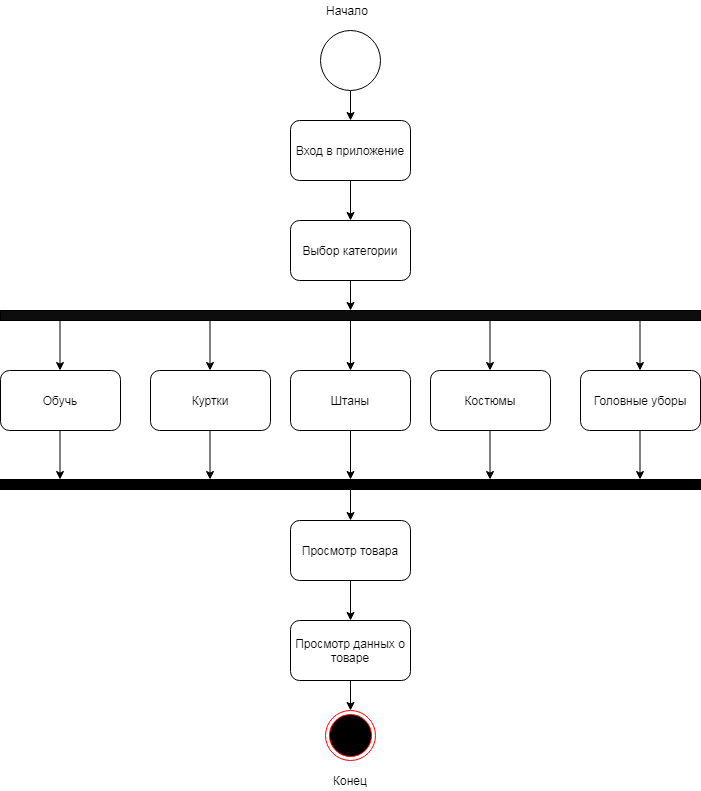

The diagram above was exported from draw.io. Its source (the exported page's mxGraphModel, read from the mxfile embedded in the PNG):
<mxGraphModel dx="966" dy="549" grid="1" gridSize="10" guides="1" tooltips="1" connect="1" arrows="1" fold="1" page="1" pageScale="1" pageWidth="827" pageHeight="1169" math="0" shadow="0">
  <root>
    <mxCell id="0" />
    <mxCell id="1" parent="0" />
    <mxCell id="v_hgt2r93rrSpSYLWA4o-14" value="" style="edgeStyle=orthogonalEdgeStyle;rounded=0;orthogonalLoop=1;jettySize=auto;html=1;" edge="1" parent="1" source="v_hgt2r93rrSpSYLWA4o-2" target="v_hgt2r93rrSpSYLWA4o-6">
      <mxGeometry relative="1" as="geometry" />
    </mxCell>
    <mxCell id="v_hgt2r93rrSpSYLWA4o-2" value="" style="ellipse;whiteSpace=wrap;html=1;aspect=fixed;" vertex="1" parent="1">
      <mxGeometry x="350" y="50" width="60" height="60" as="geometry" />
    </mxCell>
    <mxCell id="v_hgt2r93rrSpSYLWA4o-17" value="" style="edgeStyle=orthogonalEdgeStyle;rounded=0;orthogonalLoop=1;jettySize=auto;html=1;" edge="1" parent="1" source="v_hgt2r93rrSpSYLWA4o-5" target="v_hgt2r93rrSpSYLWA4o-10">
      <mxGeometry relative="1" as="geometry" />
    </mxCell>
    <mxCell id="v_hgt2r93rrSpSYLWA4o-5" value="" style="rounded=0;whiteSpace=wrap;html=1;fillColor=#0D0D0D;" vertex="1" parent="1">
      <mxGeometry x="30" y="330" width="700" height="10" as="geometry" />
    </mxCell>
    <mxCell id="v_hgt2r93rrSpSYLWA4o-15" value="" style="edgeStyle=orthogonalEdgeStyle;rounded=0;orthogonalLoop=1;jettySize=auto;html=1;" edge="1" parent="1" source="v_hgt2r93rrSpSYLWA4o-6" target="v_hgt2r93rrSpSYLWA4o-7">
      <mxGeometry relative="1" as="geometry" />
    </mxCell>
    <mxCell id="v_hgt2r93rrSpSYLWA4o-6" value="Вход в приложение" style="rounded=1;whiteSpace=wrap;html=1;" vertex="1" parent="1">
      <mxGeometry x="320" y="140" width="120" height="60" as="geometry" />
    </mxCell>
    <mxCell id="v_hgt2r93rrSpSYLWA4o-16" value="" style="edgeStyle=orthogonalEdgeStyle;rounded=0;orthogonalLoop=1;jettySize=auto;html=1;" edge="1" parent="1" source="v_hgt2r93rrSpSYLWA4o-7">
      <mxGeometry relative="1" as="geometry">
        <mxPoint x="380" y="330" as="targetPoint" />
      </mxGeometry>
    </mxCell>
    <mxCell id="v_hgt2r93rrSpSYLWA4o-7" value="Выбор категории" style="rounded=1;whiteSpace=wrap;html=1;" vertex="1" parent="1">
      <mxGeometry x="320" y="240" width="120" height="60" as="geometry" />
    </mxCell>
    <mxCell id="v_hgt2r93rrSpSYLWA4o-8" value="Обучь" style="rounded=1;whiteSpace=wrap;html=1;" vertex="1" parent="1">
      <mxGeometry x="30" y="390" width="120" height="60" as="geometry" />
    </mxCell>
    <mxCell id="v_hgt2r93rrSpSYLWA4o-9" value="Куртки" style="rounded=1;whiteSpace=wrap;html=1;" vertex="1" parent="1">
      <mxGeometry x="180" y="390" width="120" height="60" as="geometry" />
    </mxCell>
    <mxCell id="v_hgt2r93rrSpSYLWA4o-22" value="" style="edgeStyle=orthogonalEdgeStyle;rounded=0;orthogonalLoop=1;jettySize=auto;html=1;" edge="1" parent="1" source="v_hgt2r93rrSpSYLWA4o-10" target="v_hgt2r93rrSpSYLWA4o-13">
      <mxGeometry relative="1" as="geometry" />
    </mxCell>
    <mxCell id="v_hgt2r93rrSpSYLWA4o-10" value="Штаны" style="rounded=1;whiteSpace=wrap;html=1;" vertex="1" parent="1">
      <mxGeometry x="320" y="390" width="120" height="60" as="geometry" />
    </mxCell>
    <mxCell id="v_hgt2r93rrSpSYLWA4o-11" value="Костюмы" style="rounded=1;whiteSpace=wrap;html=1;" vertex="1" parent="1">
      <mxGeometry x="460" y="390" width="120" height="60" as="geometry" />
    </mxCell>
    <mxCell id="v_hgt2r93rrSpSYLWA4o-12" value="Головные уборы" style="rounded=1;whiteSpace=wrap;html=1;" vertex="1" parent="1">
      <mxGeometry x="610" y="390" width="120" height="60" as="geometry" />
    </mxCell>
    <mxCell id="v_hgt2r93rrSpSYLWA4o-30" value="" style="edgeStyle=orthogonalEdgeStyle;rounded=0;orthogonalLoop=1;jettySize=auto;html=1;" edge="1" parent="1" source="v_hgt2r93rrSpSYLWA4o-13" target="v_hgt2r93rrSpSYLWA4o-27">
      <mxGeometry relative="1" as="geometry" />
    </mxCell>
    <mxCell id="v_hgt2r93rrSpSYLWA4o-13" value="" style="rounded=0;whiteSpace=wrap;html=1;fillColor=#000000;" vertex="1" parent="1">
      <mxGeometry x="30" y="499" width="700" height="10" as="geometry" />
    </mxCell>
    <mxCell id="v_hgt2r93rrSpSYLWA4o-18" value="" style="edgeStyle=orthogonalEdgeStyle;rounded=0;orthogonalLoop=1;jettySize=auto;html=1;" edge="1" parent="1">
      <mxGeometry relative="1" as="geometry">
        <mxPoint x="239.5" y="340" as="sourcePoint" />
        <mxPoint x="239.5" y="390" as="targetPoint" />
      </mxGeometry>
    </mxCell>
    <mxCell id="v_hgt2r93rrSpSYLWA4o-19" value="" style="edgeStyle=orthogonalEdgeStyle;rounded=0;orthogonalLoop=1;jettySize=auto;html=1;" edge="1" parent="1">
      <mxGeometry relative="1" as="geometry">
        <mxPoint x="89.5" y="340" as="sourcePoint" />
        <mxPoint x="89.5" y="390" as="targetPoint" />
      </mxGeometry>
    </mxCell>
    <mxCell id="v_hgt2r93rrSpSYLWA4o-20" value="" style="edgeStyle=orthogonalEdgeStyle;rounded=0;orthogonalLoop=1;jettySize=auto;html=1;" edge="1" parent="1">
      <mxGeometry relative="1" as="geometry">
        <mxPoint x="519.5" y="340" as="sourcePoint" />
        <mxPoint x="519.5" y="390" as="targetPoint" />
      </mxGeometry>
    </mxCell>
    <mxCell id="v_hgt2r93rrSpSYLWA4o-21" value="" style="edgeStyle=orthogonalEdgeStyle;rounded=0;orthogonalLoop=1;jettySize=auto;html=1;" edge="1" parent="1">
      <mxGeometry relative="1" as="geometry">
        <mxPoint x="669.5" y="340" as="sourcePoint" />
        <mxPoint x="669.5" y="390" as="targetPoint" />
      </mxGeometry>
    </mxCell>
    <mxCell id="v_hgt2r93rrSpSYLWA4o-23" value="" style="edgeStyle=orthogonalEdgeStyle;rounded=0;orthogonalLoop=1;jettySize=auto;html=1;" edge="1" parent="1">
      <mxGeometry relative="1" as="geometry">
        <mxPoint x="89.5" y="450" as="sourcePoint" />
        <mxPoint x="89.5" y="499" as="targetPoint" />
      </mxGeometry>
    </mxCell>
    <mxCell id="v_hgt2r93rrSpSYLWA4o-24" value="" style="edgeStyle=orthogonalEdgeStyle;rounded=0;orthogonalLoop=1;jettySize=auto;html=1;" edge="1" parent="1">
      <mxGeometry relative="1" as="geometry">
        <mxPoint x="239.5" y="450" as="sourcePoint" />
        <mxPoint x="239.5" y="499" as="targetPoint" />
      </mxGeometry>
    </mxCell>
    <mxCell id="v_hgt2r93rrSpSYLWA4o-25" value="" style="edgeStyle=orthogonalEdgeStyle;rounded=0;orthogonalLoop=1;jettySize=auto;html=1;" edge="1" parent="1">
      <mxGeometry relative="1" as="geometry">
        <mxPoint x="669.5" y="450" as="sourcePoint" />
        <mxPoint x="669.5" y="499" as="targetPoint" />
      </mxGeometry>
    </mxCell>
    <mxCell id="v_hgt2r93rrSpSYLWA4o-26" value="" style="edgeStyle=orthogonalEdgeStyle;rounded=0;orthogonalLoop=1;jettySize=auto;html=1;" edge="1" parent="1">
      <mxGeometry relative="1" as="geometry">
        <mxPoint x="519.5" y="450" as="sourcePoint" />
        <mxPoint x="519.5" y="499" as="targetPoint" />
      </mxGeometry>
    </mxCell>
    <mxCell id="v_hgt2r93rrSpSYLWA4o-31" value="" style="edgeStyle=orthogonalEdgeStyle;rounded=0;orthogonalLoop=1;jettySize=auto;html=1;" edge="1" parent="1" source="v_hgt2r93rrSpSYLWA4o-27" target="v_hgt2r93rrSpSYLWA4o-28">
      <mxGeometry relative="1" as="geometry" />
    </mxCell>
    <mxCell id="v_hgt2r93rrSpSYLWA4o-27" value="Просмотр товара" style="rounded=1;whiteSpace=wrap;html=1;" vertex="1" parent="1">
      <mxGeometry x="320" y="540" width="120" height="60" as="geometry" />
    </mxCell>
    <mxCell id="v_hgt2r93rrSpSYLWA4o-32" value="" style="edgeStyle=orthogonalEdgeStyle;rounded=0;orthogonalLoop=1;jettySize=auto;html=1;" edge="1" parent="1" source="v_hgt2r93rrSpSYLWA4o-28" target="v_hgt2r93rrSpSYLWA4o-29">
      <mxGeometry relative="1" as="geometry" />
    </mxCell>
    <mxCell id="v_hgt2r93rrSpSYLWA4o-28" value="Просмотр данных о товаре" style="rounded=1;whiteSpace=wrap;html=1;" vertex="1" parent="1">
      <mxGeometry x="320" y="640" width="120" height="60" as="geometry" />
    </mxCell>
    <mxCell id="v_hgt2r93rrSpSYLWA4o-29" value="" style="ellipse;html=1;shape=endState;fillColor=#000000;strokeColor=#ff0000;" vertex="1" parent="1">
      <mxGeometry x="355" y="730" width="50" height="50" as="geometry" />
    </mxCell>
    <mxCell id="v_hgt2r93rrSpSYLWA4o-33" value="Начало" style="text;html=1;strokeColor=none;fillColor=none;align=center;verticalAlign=middle;whiteSpace=wrap;rounded=0;" vertex="1" parent="1">
      <mxGeometry x="357" y="20" width="40" height="20" as="geometry" />
    </mxCell>
    <mxCell id="v_hgt2r93rrSpSYLWA4o-35" value="Конец" style="text;html=1;strokeColor=none;fillColor=none;align=center;verticalAlign=middle;whiteSpace=wrap;rounded=0;" vertex="1" parent="1">
      <mxGeometry x="360" y="790" width="40" height="20" as="geometry" />
    </mxCell>
  </root>
</mxGraphModel>